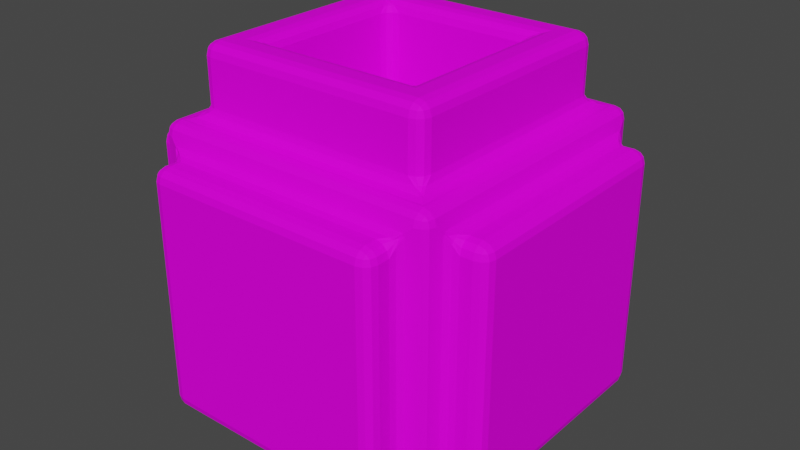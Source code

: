 # Source: ld50.blend  (saved by Blender 3.0.42; exported with 4.5.12 LTS)
import bpy
from mathutils import Matrix  # noqa: F401  (used for matrix-valued properties, if any)

bpy.ops.wm.read_factory_settings(use_empty=True)
scene = bpy.context.scene
scene.name = 'Scene'

# ---- collections
col_collection = bpy.data.collections.new('Collection'); scene.collection.children.link(col_collection)

# ---- images (referenced by path relative to the original .blend; pixels are not part of the script)
import os
ASSET_DIR = os.environ.get("B2B_ASSET_DIR", "")  # directory of the original .blend (textures are referenced by path, not embedded)
HERE = os.path.dirname(os.path.abspath(__file__))  # packed textures are extracted next to this script under _unpacked/

def load_image(name, relpath, width, height, colorspace="sRGB"):
    """Load a texture the original file referenced (path relative to the .blend, or extracted next to this script)."""
    p = next((c for c in (os.path.join(HERE, relpath), os.path.join(ASSET_DIR, relpath)) if relpath and os.path.exists(c)), "")
    if p:
        img = bpy.data.images.load(p, check_existing=True)
        img.name = name
    else:  # same state as the original file: an image datablock whose file is absent (Cycles renders it pink)
        img = bpy.data.images.new(name, width, height)
        img.source = "FILE"
        img.filepath = "//" + (relpath or name)
    img.colorspace_settings.name = colorspace
    return img
img_text1 = load_image('Text1', 'tex1.png', 1024, 1024, 'sRGB')

# ---- materials (node trees are filled in below, after node groups)
mat_material = bpy.data.materials.new('Material')
mat_material.alpha_threshold = 0.0
mat_material.use_transparent_shadow = False
mat_material.line_color = (0.0, 0.0, 0.0, 1.0)

# ---- material node trees
mat_material.use_nodes = True; mat_material.node_tree.nodes.clear()
_N = mat_material.node_tree.nodes; _L = mat_material.node_tree.links
n0 = _N.new('ShaderNodeOutputMaterial'); n0.name = 'Material Output'; n0.location = (300, 300)
n1 = _N.new('ShaderNodeBsdfPrincipled'); n1.name = 'Principled BSDF'; n1.location = (10, 300)
n1.distribution = 'GGX'
n1.subsurface_method = 'RANDOM_WALK_SKIN'
n1.inputs[2].default_value = 0.7205
n1.inputs[3].default_value = 1.45
n1.inputs[13].default_value = 0.08864
n1.inputs[27].default_value = (0.0, 0.0, 0.0, 1.0)
n1.inputs[28].default_value = 1.0
n2 = _N.new('ShaderNodeTexImage'); n2.name = 'Image Texture'; n2.location = (-280, 260)
n2.image = img_text1
_L.new(n1.outputs[0], n0.inputs[0])
_L.new(n2.outputs[0], n1.inputs[0])
n0.is_active_output = True

# ---- world
world_world = bpy.data.worlds.new('World'); scene.world = world_world
world_world.use_nodes = True; world_world.node_tree.nodes.clear()
_N = world_world.node_tree.nodes; _L = world_world.node_tree.links
n0 = _N.new('ShaderNodeOutputWorld'); n0.name = 'World Output'; n0.location = (300, 300)
n1 = _N.new('ShaderNodeBackground'); n1.name = 'Background'; n1.location = (10, 300)
n1.inputs[0].default_value = (0.05088, 0.05088, 0.05088, 1.0)
_L.new(n1.outputs[0], n0.inputs[0])
n0.is_active_output = True
world_world.color = (0.05088, 0.05088, 0.05088)
world_world.use_sun_shadow = False
world_world.sun_shadow_jitter_overblur = 0.0

# ---- meshes
me_cube = bpy.data.meshes.new('Cube')
me_cube.from_pydata([(0.8154, 0.8154, 1.0), (1.0, 1.0, -1.0), (0.8154, -0.8154, 1.0), (1.0, -1.0, -1.0), (-0.8154, 0.8154, 1.0), (-1.0, 1.0, -1.0), (-0.8154, -0.8154, 1.0), (-1.0, -1.0, -1.0), (1.0, -1.0, 1.0), (-1.0, -1.0, 1.0), (1.0, 1.0, 1.0), (-1.0, 1.0, 1.0), (0.8154, -0.8154, 1.48), (-0.8154, -0.8154, 1.48), (0.8154, 0.8154, 1.48), (-0.8154, 0.8154, 1.48), (0.8315, -1.0, 0.8315), (-0.8315, -1.0, 0.8315), (-1.0, -0.8315, 0.8315), (-1.0, 0.8315, 0.8315), (-1.0, 0.8315, -0.8315), (1.0, -0.8315, 0.8315), (-0.8315, 1.0, -0.8315), (-0.8315, 1.0, 0.8315), (0.8315, 1.0, -0.8315), (0.8315, -1.0, -0.8315), (-0.8315, -1.0, -0.8315), (-1.0, -0.8315, -0.8315), (1.0, 0.8315, 0.8315), (1.0, 0.8315, -0.8315), (1.0, -0.8315, -0.8315), (0.8315, 1.0, 0.8315), (0.8315, -1.25, 0.8315), (0.8315, -1.25, -0.8315), (-0.8315, -1.25, -0.8315), (-0.8315, -1.25, 0.8315), (-1.25, -0.8315, -0.8315), (-1.25, -0.8315, 0.8315), (-1.25, 0.8315, -0.8315), (-1.25, 0.8315, 0.8315), (1.25, 0.8315, 0.8315), (1.25, 0.8315, -0.8315), (1.25, -0.8315, -0.8315), (1.25, -0.8315, 0.8315), (-0.8315, 1.25, 0.8315), (-0.8315, 1.25, -0.8315), (0.8315, 1.25, -0.8315), (0.8315, 1.25, 0.8315), (0.5495, 0.5495, 1.48), (-0.5495, 0.5495, 1.48), (-0.5495, -0.5495, 1.48), (0.5495, -0.5495, 1.48), (-0.5495, 0.5495, 0.457), (0.5495, 0.5495, 0.457), (0.5495, -0.5495, 0.457), (-0.5495, -0.5495, 0.457)], [], [(4, 6, 13, 15), (5, 1, 3, 7), (2, 6, 9, 8), (0, 2, 8, 10), (6, 4, 11, 9), (4, 0, 10, 11), (49, 50, 55, 52), (6, 2, 12, 13), (0, 4, 15, 14), (2, 0, 14, 12), (3, 8, 16, 25), (8, 9, 17, 16), (9, 7, 26, 17), (7, 3, 25, 26), (7, 9, 18, 27), (9, 11, 19, 18), (11, 5, 20, 19), (5, 7, 27, 20), (1, 10, 28, 29), (10, 8, 21, 28), (8, 3, 30, 21), (3, 1, 29, 30), (5, 11, 23, 22), (11, 10, 31, 23), (10, 1, 24, 31), (1, 5, 22, 24), (20, 27, 36, 38), (22, 23, 44, 45), (27, 18, 37, 36), (21, 30, 42, 43), (33, 32, 35, 34), (36, 37, 39, 38), (41, 40, 43, 42), (45, 44, 47, 46), (24, 22, 45, 46), (18, 19, 39, 37), (23, 31, 47, 44), (19, 20, 38, 39), (25, 16, 32, 33), (31, 24, 46, 47), (29, 28, 40, 41), (26, 25, 33, 34), (30, 29, 41, 42), (16, 17, 35, 32), (28, 21, 43, 40), (17, 26, 34, 35), (14, 15, 49, 48), (15, 13, 50, 49), (13, 12, 51, 50), (12, 14, 48, 51), (53, 52, 55, 54), (48, 49, 52, 53), (50, 51, 54, 55), (51, 48, 53, 54)])
_uv = me_cube.uv_layers.new(name='UVMap')
_uv.uv.foreach_set('vector', [0.7997, 0.7589, 0.2181, 0.7932, 0.2202, 0.995, 0.8017, 0.9606, 0.1537, 0.9389, 0.8669, 0.8968, 0.8585, 0.05589, 0.1453, 0.09804, 0.7935, 0.1374, 0.2119, 0.1718, 0.1453, 0.09804, 0.8585, 0.05589, 0.8003, 0.823, 0.7935, 0.1374, 0.8585, 0.05589, 0.8669, 0.8968, 0.2119, 0.1718, 0.2188, 0.8574, 0.1537, 0.9389, 0.1453, 0.09804, 0.2188, 0.8574, 0.8003, 0.823, 0.8669, 0.8968, 0.1537, 0.9389, 0.7069, 0.9662, 0.315, 0.9894, 0.3107, 0.5594, 0.7026, 0.5362, 0.2181, 0.7932, 0.7997, 0.7589, 0.8017, 0.9606, 0.2202, 0.995, 0.7997, 0.7589, 0.2181, 0.7932, 0.2202, 0.995, 0.8017, 0.9606, 0.2181, 0.7932, 0.7997, 0.7589, 0.8017, 0.9606, 0.2202, 0.995, 0.8571, -0.08589, 0.8655, 0.755, 0.8047, 0.6877, 0.7977, -0.01149, 0.8655, 0.755, 0.1523, 0.7971, 0.2117, 0.7227, 0.8047, 0.6877, 0.1523, 0.7971, 0.1439, -0.04374, 0.2047, 0.02356, 0.2117, 0.7227, 0.1439, -0.04374, 0.8571, -0.08589, 0.7977, -0.01149, 0.2047, 0.02356, 0.1439, -0.04374, 0.1523, 0.7971, 0.2117, 0.7227, 0.2047, 0.02356, 0.1523, 0.7971, 0.8655, 0.755, 0.8047, 0.6877, 0.2117, 0.7227, 0.8655, 0.755, 0.8571, -0.08589, 0.7977, -0.01149, 0.8047, 0.6877, 0.8571, -0.08589, 0.1439, -0.04374, 0.2047, 0.02356, 0.7977, -0.01149, 0.8571, -0.08589, 0.8655, 0.755, 0.8047, 0.6877, 0.7977, -0.01149, 0.8655, 0.755, 0.1523, 0.7971, 0.2117, 0.7227, 0.8047, 0.6877, 0.1523, 0.7971, 0.1439, -0.04374, 0.2047, 0.02356, 0.2117, 0.7227, 0.1439, -0.04374, 0.8571, -0.08589, 0.7977, -0.01149, 0.2047, 0.02356, 0.1439, -0.04374, 0.1523, 0.7971, 0.2117, 0.7227, 0.2047, 0.02356, 0.1523, 0.7971, 0.8655, 0.755, 0.8047, 0.6877, 0.2117, 0.7227, 0.8655, 0.755, 0.8571, -0.08589, 0.7977, -0.01149, 0.8047, 0.6877, 0.8571, -0.08589, 0.1439, -0.04374, 0.2047, 0.02356, 0.7977, -0.01149, 0.153, 0.8681, 0.146, 0.1689, 0.05677, 0.1742, 0.06377, 0.8733, 0.8578, -0.01504, 0.8648, 0.6841, 0.9541, 0.6789, 0.9471, -0.02032, 0.1446, 0.02711, 0.1516, 0.7263, 0.06235, 0.7316, 0.05535, 0.03238, 0.8648, 0.6841, 0.8578, -0.01504, 0.9471, -0.02032, 0.9541, 0.6789, 0.7977, -0.01149, 0.8047, 0.6877, 0.2117, 0.7227, 0.2047, 0.02356, 0.2047, 0.02356, 0.2117, 0.7227, 0.8047, 0.6877, 0.7977, -0.01149, 0.7977, -0.01149, 0.8047, 0.6877, 0.2117, 0.7227, 0.2047, 0.02356, 0.2047, 0.02356, 0.2117, 0.7227, 0.8047, 0.6877, 0.7977, -0.01149, 0.8068, 0.9003, 0.2138, 0.9354, 0.2149, 1.041, 0.8079, 1.006, 0.146, 0.1689, 0.153, 0.8681, 0.06377, 0.8733, 0.05677, 0.1742, 0.2138, 0.9354, 0.8068, 0.9003, 0.8079, 1.006, 0.2149, 1.041, 0.1516, 0.7263, 0.1446, 0.02711, 0.05535, 0.03238, 0.06235, 0.7316, 0.1446, 0.02711, 0.1516, 0.7263, 0.06235, 0.7316, 0.05535, 0.03238, 0.8648, 0.6841, 0.8578, -0.01504, 0.9471, -0.02032, 0.9541, 0.6789, 0.8578, -0.01504, 0.8648, 0.6841, 0.9541, 0.6789, 0.9471, -0.02032, 0.2054, 0.09449, 0.7984, 0.05944, 0.7974, -0.04581, 0.2044, -0.01076, 0.8592, 0.1267, 0.8662, 0.8259, 0.9555, 0.8206, 0.9485, 0.1215, 0.7984, 0.05944, 0.2054, 0.09449, 0.2044, -0.01076, 0.7974, -0.04581, 0.8662, 0.8259, 0.8592, 0.1267, 0.9485, 0.1215, 0.9555, 0.8206, 0.1516, 0.7263, 0.1446, 0.02711, 0.05535, 0.03238, 0.06235, 0.7316, 0.8003, 0.823, 0.2188, 0.8574, 0.3125, 0.74, 0.7044, 0.7168, 0.2188, 0.8574, 0.2119, 0.1718, 0.3079, 0.278, 0.3125, 0.74, 0.2119, 0.1718, 0.7935, 0.1374, 0.6998, 0.2548, 0.3079, 0.278, 0.7935, 0.1374, 0.8003, 0.823, 0.7044, 0.7168, 0.6998, 0.2548, 0.7044, 0.7168, 0.3125, 0.74, 0.3079, 0.278, 0.6998, 0.2548, 0.7069, 0.9662, 0.315, 0.9894, 0.3107, 0.5594, 0.7026, 0.5362, 0.315, 0.9894, 0.7069, 0.9662, 0.7026, 0.5362, 0.3107, 0.5594, 0.315, 0.9894, 0.7069, 0.9662, 0.7026, 0.5362, 0.3107, 0.5594])
me_cube.materials.append(mat_material)
me_cube.use_remesh_preserve_volume = False
me_cube.use_remesh_preserve_attributes = False
me_cube.use_mirror_vertex_groups = False
me_cube.update()

# ---- objects
ob_cube = bpy.data.objects.new('Cube', me_cube)

# ---- transforms, parenting, visibility, modifiers, constraints
ob_cube.location = (0.0, 0.0, 0.0)
ob_cube.lock_rotations_4d = False
ob_cube.empty_display_type = 'ARROWS'
ob_cube.lineart.crease_threshold = 0.0
_m = ob_cube.modifiers.new('Bevel', 'BEVEL')
_m.segments = 3

# ---- collection membership
col_collection.objects.link(ob_cube)

# ---- scene / render settings (as saved in the file)
scene.frame_start = 1; scene.frame_end = 250; scene.frame_set(1)
scene.render.engine = 'BLENDER_EEVEE_NEXT'
scene.cycles.sampling_pattern = 'TABULATED_SOBOL'
scene.cycles.use_light_tree = False
scene.view_settings.view_transform = 'Filmic'
bpy.context.view_layer.update()

# ---- added for rendering (the .blend has no active camera and no usable light): camera, sun
cam_auto = bpy.data.cameras.new('AutoCamera')
cam_auto.lens = 50.0
cam_auto.sensor_width = 36.0
cam_auto.clip_end = 1000.0
ob_auto_camera = bpy.data.objects.new('AutoCamera', cam_auto)
scene.collection.objects.link(ob_auto_camera)
ob_auto_camera.location = (3.99632, -4.79558, 3.43697)
ob_auto_camera.rotation_euler = (1.09748, -7.21219e-08, 0.694738)
scene.camera = ob_auto_camera
light_auto_sun = bpy.data.lights.new('AutoSun', 'SUN')
light_auto_sun.energy = 3.0
light_auto_sun.angle = 0.0523599
ob_auto_sun = bpy.data.objects.new('AutoSun', light_auto_sun)
scene.collection.objects.link(ob_auto_sun)
ob_auto_sun.rotation_euler = (0.872665, 0.174533, 0.523599)
bpy.context.view_layer.update()
